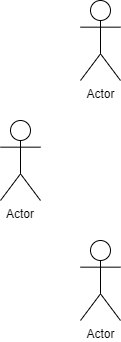

The diagram above was exported from draw.io. Its source (the exported page's mxGraphModel, read from the mxfile embedded in the PNG):
<mxGraphModel dx="1050" dy="572" grid="1" gridSize="10" guides="1" tooltips="1" connect="1" arrows="1" fold="1" page="1" pageScale="1" pageWidth="850" pageHeight="1100" math="0" shadow="0">
  <root>
    <mxCell id="0" />
    <mxCell id="1" parent="0" />
    <mxCell id="NtRGN47YQRYzibgpyGAU-1" value="Actor" style="shape=umlActor;verticalLabelPosition=bottom;verticalAlign=top;outlineConnect=0;" vertex="1" parent="1">
      <mxGeometry x="40" y="240" width="40" height="80" as="geometry" />
    </mxCell>
    <mxCell id="NtRGN47YQRYzibgpyGAU-2" value="Actor" style="shape=umlActor;verticalLabelPosition=bottom;verticalAlign=top;html=1;outlineConnect=0;" vertex="1" parent="1">
      <mxGeometry x="120" y="120" width="40" height="80" as="geometry" />
    </mxCell>
    <mxCell id="NtRGN47YQRYzibgpyGAU-3" value="Actor" style="shape=umlActor;verticalLabelPosition=bottom;verticalAlign=top;html=1;outlineConnect=0;" vertex="1" parent="1">
      <mxGeometry x="120" y="360" width="40" height="80" as="geometry" />
    </mxCell>
  </root>
</mxGraphModel>